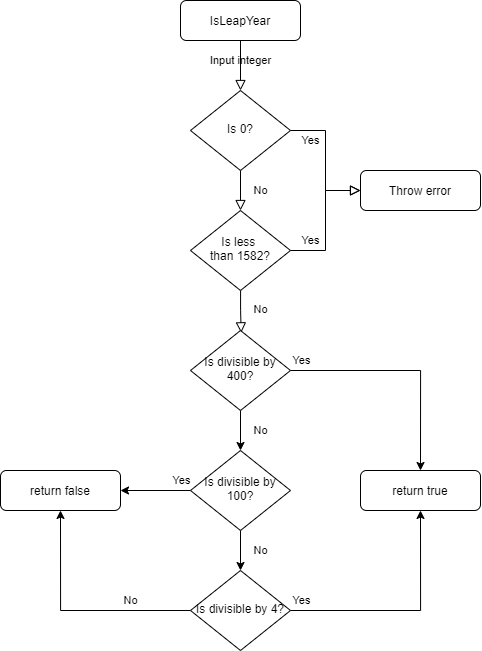

The diagram above was exported from draw.io. Its source (the exported page's mxGraphModel, read from the mxfile embedded in the PNG):
<mxGraphModel dx="3015" dy="1172" grid="1" gridSize="10" guides="1" tooltips="1" connect="1" arrows="1" fold="1" page="1" pageScale="1" pageWidth="827" pageHeight="1169" math="0" shadow="0">
  <root>
    <mxCell id="WIyWlLk6GJQsqaUBKTNV-0" />
    <mxCell id="WIyWlLk6GJQsqaUBKTNV-1" parent="WIyWlLk6GJQsqaUBKTNV-0" />
    <mxCell id="WIyWlLk6GJQsqaUBKTNV-2" value="Input integer" style="rounded=0;html=1;jettySize=auto;orthogonalLoop=1;fontSize=11;endArrow=block;endFill=0;endSize=8;strokeWidth=1;shadow=0;labelBackgroundColor=none;edgeStyle=orthogonalEdgeStyle;" parent="WIyWlLk6GJQsqaUBKTNV-1" source="WIyWlLk6GJQsqaUBKTNV-3" target="WIyWlLk6GJQsqaUBKTNV-6" edge="1">
      <mxGeometry x="-0.2" relative="1" as="geometry">
        <mxPoint as="offset" />
      </mxGeometry>
    </mxCell>
    <mxCell id="WIyWlLk6GJQsqaUBKTNV-3" value="IsLeapYear" style="rounded=1;whiteSpace=wrap;html=1;fontSize=12;glass=0;strokeWidth=1;shadow=0;" parent="WIyWlLk6GJQsqaUBKTNV-1" vertex="1">
      <mxGeometry x="160" y="80" width="120" height="40" as="geometry" />
    </mxCell>
    <mxCell id="WIyWlLk6GJQsqaUBKTNV-4" value="No" style="rounded=0;html=1;jettySize=auto;orthogonalLoop=1;fontSize=11;endArrow=block;endFill=0;endSize=8;strokeWidth=1;shadow=0;labelBackgroundColor=none;edgeStyle=orthogonalEdgeStyle;" parent="WIyWlLk6GJQsqaUBKTNV-1" source="WIyWlLk6GJQsqaUBKTNV-6" target="WIyWlLk6GJQsqaUBKTNV-10" edge="1">
      <mxGeometry y="20" relative="1" as="geometry">
        <mxPoint as="offset" />
      </mxGeometry>
    </mxCell>
    <mxCell id="WIyWlLk6GJQsqaUBKTNV-5" value="Yes" style="edgeStyle=orthogonalEdgeStyle;rounded=0;html=1;jettySize=auto;orthogonalLoop=1;fontSize=11;endArrow=block;endFill=0;endSize=8;strokeWidth=1;shadow=0;labelBackgroundColor=none;entryX=0;entryY=0.5;entryDx=0;entryDy=0;" parent="WIyWlLk6GJQsqaUBKTNV-1" source="WIyWlLk6GJQsqaUBKTNV-6" target="WIyWlLk6GJQsqaUBKTNV-12" edge="1">
      <mxGeometry x="-0.6918" y="-10" relative="1" as="geometry">
        <mxPoint as="offset" />
        <mxPoint x="320" y="209.9999999999999" as="targetPoint" />
      </mxGeometry>
    </mxCell>
    <mxCell id="WIyWlLk6GJQsqaUBKTNV-6" value="Is&amp;nbsp;0?" style="rhombus;whiteSpace=wrap;html=1;shadow=0;fontFamily=Helvetica;fontSize=12;align=center;strokeWidth=1;spacing=6;spacingTop=-4;" parent="WIyWlLk6GJQsqaUBKTNV-1" vertex="1">
      <mxGeometry x="170" y="170" width="100" height="80" as="geometry" />
    </mxCell>
    <mxCell id="WIyWlLk6GJQsqaUBKTNV-8" value="No" style="rounded=0;html=1;jettySize=auto;orthogonalLoop=1;fontSize=11;endArrow=block;endFill=0;endSize=8;strokeWidth=1;shadow=0;labelBackgroundColor=none;edgeStyle=orthogonalEdgeStyle;entryX=0.507;entryY=0.029;entryDx=0;entryDy=0;entryPerimeter=0;" parent="WIyWlLk6GJQsqaUBKTNV-1" source="WIyWlLk6GJQsqaUBKTNV-10" target="Fa2TSWazZlCWoxL14qwZ-0" edge="1">
      <mxGeometry x="-0.0361" y="19" relative="1" as="geometry">
        <mxPoint as="offset" />
        <mxPoint x="220" y="430.0000000000001" as="targetPoint" />
      </mxGeometry>
    </mxCell>
    <mxCell id="WIyWlLk6GJQsqaUBKTNV-9" value="Yes" style="edgeStyle=orthogonalEdgeStyle;rounded=0;html=1;jettySize=auto;orthogonalLoop=1;fontSize=11;endArrow=block;endFill=0;endSize=8;strokeWidth=1;shadow=0;labelBackgroundColor=none;entryX=0;entryY=0.5;entryDx=0;entryDy=0;" parent="WIyWlLk6GJQsqaUBKTNV-1" source="WIyWlLk6GJQsqaUBKTNV-10" target="WIyWlLk6GJQsqaUBKTNV-12" edge="1">
      <mxGeometry x="-0.6918" y="10" relative="1" as="geometry">
        <mxPoint as="offset" />
      </mxGeometry>
    </mxCell>
    <mxCell id="WIyWlLk6GJQsqaUBKTNV-10" value="Is less&amp;nbsp;&lt;br&gt;than 1582?" style="rhombus;whiteSpace=wrap;html=1;shadow=0;fontFamily=Helvetica;fontSize=12;align=center;strokeWidth=1;spacing=6;spacingTop=-4;" parent="WIyWlLk6GJQsqaUBKTNV-1" vertex="1">
      <mxGeometry x="170" y="290" width="100" height="80" as="geometry" />
    </mxCell>
    <mxCell id="WIyWlLk6GJQsqaUBKTNV-12" value="Throw error" style="rounded=1;whiteSpace=wrap;html=1;fontSize=12;glass=0;strokeWidth=1;shadow=0;" parent="WIyWlLk6GJQsqaUBKTNV-1" vertex="1">
      <mxGeometry x="340" y="250" width="120" height="40" as="geometry" />
    </mxCell>
    <mxCell id="Fa2TSWazZlCWoxL14qwZ-4" value="No" style="edgeStyle=orthogonalEdgeStyle;rounded=0;orthogonalLoop=1;jettySize=auto;html=1;labelBackgroundColor=none;" edge="1" parent="WIyWlLk6GJQsqaUBKTNV-1" source="Fa2TSWazZlCWoxL14qwZ-0" target="Fa2TSWazZlCWoxL14qwZ-1">
      <mxGeometry y="20" relative="1" as="geometry">
        <mxPoint as="offset" />
      </mxGeometry>
    </mxCell>
    <mxCell id="Fa2TSWazZlCWoxL14qwZ-10" value="Yes" style="edgeStyle=orthogonalEdgeStyle;rounded=0;orthogonalLoop=1;jettySize=auto;html=1;entryX=0.5;entryY=0;entryDx=0;entryDy=0;labelBackgroundColor=none;" edge="1" parent="WIyWlLk6GJQsqaUBKTNV-1" source="Fa2TSWazZlCWoxL14qwZ-0" target="Fa2TSWazZlCWoxL14qwZ-6">
      <mxGeometry x="-0.9127" y="10" relative="1" as="geometry">
        <mxPoint x="360" y="450" as="targetPoint" />
        <mxPoint as="offset" />
      </mxGeometry>
    </mxCell>
    <mxCell id="Fa2TSWazZlCWoxL14qwZ-0" value="Is divisible by 400?" style="rhombus;whiteSpace=wrap;html=1;shadow=0;fontFamily=Helvetica;fontSize=12;align=center;strokeWidth=1;spacing=6;spacingTop=-4;" vertex="1" parent="WIyWlLk6GJQsqaUBKTNV-1">
      <mxGeometry x="170" y="410" width="100" height="80" as="geometry" />
    </mxCell>
    <mxCell id="Fa2TSWazZlCWoxL14qwZ-5" value="No" style="edgeStyle=orthogonalEdgeStyle;rounded=0;orthogonalLoop=1;jettySize=auto;html=1;labelBackgroundColor=none;" edge="1" parent="WIyWlLk6GJQsqaUBKTNV-1" source="Fa2TSWazZlCWoxL14qwZ-1" target="Fa2TSWazZlCWoxL14qwZ-3">
      <mxGeometry y="20" relative="1" as="geometry">
        <mxPoint as="offset" />
      </mxGeometry>
    </mxCell>
    <mxCell id="Fa2TSWazZlCWoxL14qwZ-8" value="Yes" style="edgeStyle=orthogonalEdgeStyle;orthogonalLoop=1;jettySize=auto;html=1;labelBackgroundColor=none;rounded=0;" edge="1" parent="WIyWlLk6GJQsqaUBKTNV-1" source="Fa2TSWazZlCWoxL14qwZ-1" target="Fa2TSWazZlCWoxL14qwZ-7">
      <mxGeometry x="-0.7143" y="-10" relative="1" as="geometry">
        <mxPoint as="offset" />
      </mxGeometry>
    </mxCell>
    <mxCell id="Fa2TSWazZlCWoxL14qwZ-1" value="Is divisible by 100?" style="rhombus;whiteSpace=wrap;html=1;shadow=0;fontFamily=Helvetica;fontSize=12;align=center;strokeWidth=1;spacing=6;spacingTop=-4;" vertex="1" parent="WIyWlLk6GJQsqaUBKTNV-1">
      <mxGeometry x="170" y="530" width="100" height="80" as="geometry" />
    </mxCell>
    <mxCell id="Fa2TSWazZlCWoxL14qwZ-11" value="Yes" style="edgeStyle=orthogonalEdgeStyle;rounded=0;orthogonalLoop=1;jettySize=auto;html=1;entryX=0.5;entryY=1;entryDx=0;entryDy=0;labelBackgroundColor=none;" edge="1" parent="WIyWlLk6GJQsqaUBKTNV-1" source="Fa2TSWazZlCWoxL14qwZ-3" target="Fa2TSWazZlCWoxL14qwZ-6">
      <mxGeometry x="-0.9128" y="10" relative="1" as="geometry">
        <mxPoint as="offset" />
      </mxGeometry>
    </mxCell>
    <mxCell id="Fa2TSWazZlCWoxL14qwZ-12" value="No" style="edgeStyle=orthogonalEdgeStyle;rounded=0;orthogonalLoop=1;jettySize=auto;html=1;entryX=0.5;entryY=1;entryDx=0;entryDy=0;labelBackgroundColor=none;" edge="1" parent="WIyWlLk6GJQsqaUBKTNV-1" source="Fa2TSWazZlCWoxL14qwZ-3" target="Fa2TSWazZlCWoxL14qwZ-7">
      <mxGeometry x="-0.4781" y="-10" relative="1" as="geometry">
        <mxPoint as="offset" />
      </mxGeometry>
    </mxCell>
    <mxCell id="Fa2TSWazZlCWoxL14qwZ-3" value="Is divisible by 4?" style="rhombus;whiteSpace=wrap;html=1;shadow=0;fontFamily=Helvetica;fontSize=12;align=center;strokeWidth=1;spacing=6;spacingTop=-4;" vertex="1" parent="WIyWlLk6GJQsqaUBKTNV-1">
      <mxGeometry x="170" y="650" width="100" height="80" as="geometry" />
    </mxCell>
    <mxCell id="Fa2TSWazZlCWoxL14qwZ-6" value="return true" style="rounded=1;whiteSpace=wrap;html=1;fontSize=12;glass=0;strokeWidth=1;shadow=0;" vertex="1" parent="WIyWlLk6GJQsqaUBKTNV-1">
      <mxGeometry x="340" y="550" width="120" height="40" as="geometry" />
    </mxCell>
    <mxCell id="Fa2TSWazZlCWoxL14qwZ-7" value="return false" style="rounded=1;whiteSpace=wrap;html=1;fontSize=12;glass=0;strokeWidth=1;shadow=0;" vertex="1" parent="WIyWlLk6GJQsqaUBKTNV-1">
      <mxGeometry x="-20" y="550" width="120" height="40" as="geometry" />
    </mxCell>
  </root>
</mxGraphModel>